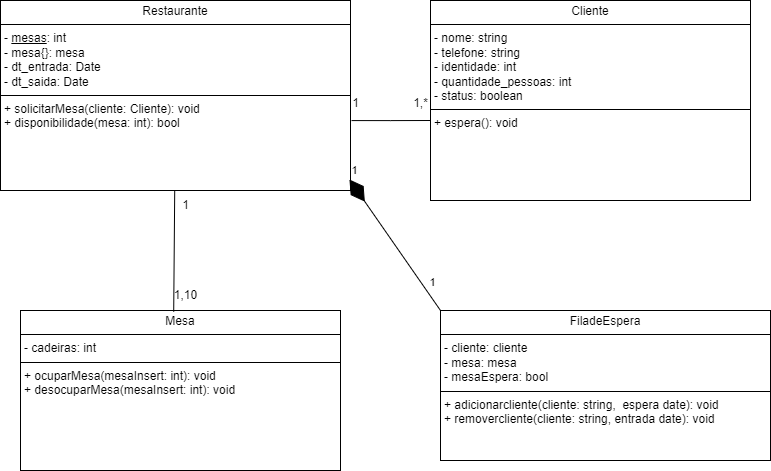

The diagram above was exported from draw.io. Its source (the exported page's mxGraphModel, read from the mxfile embedded in the PNG):
<mxGraphModel dx="1120" dy="434" grid="1" gridSize="10" guides="1" tooltips="1" connect="1" arrows="1" fold="1" page="1" pageScale="1" pageWidth="827" pageHeight="1169" math="0" shadow="0">
  <root>
    <mxCell id="0" />
    <mxCell id="1" parent="0" />
    <mxCell id="-Egdqlwna0PE1YOnht5J-8" value="&lt;p style=&quot;margin:0px;margin-top:4px;text-align:center;&quot;&gt;Restaurante&lt;/p&gt;&lt;hr size=&quot;1&quot; style=&quot;border-style:solid;&quot;&gt;&lt;p style=&quot;margin:0px;margin-left:4px;&quot;&gt;- &lt;u&gt;mesas&lt;/u&gt;: int&lt;/p&gt;&lt;p style=&quot;margin:0px;margin-left:4px;&quot;&gt;- mesa{}: mesa&lt;/p&gt;&lt;p style=&quot;margin:0px;margin-left:4px;&quot;&gt;- dt_entrada: Date&lt;/p&gt;&lt;p style=&quot;margin:0px;margin-left:4px;&quot;&gt;- dt_saida: Date&lt;/p&gt;&lt;hr size=&quot;1&quot; style=&quot;border-style:solid;&quot;&gt;&lt;p style=&quot;margin:0px;margin-left:4px;&quot;&gt;+ solicitarMesa(cliente: Cliente): void&lt;br&gt;&lt;/p&gt;&lt;p style=&quot;margin:0px;margin-left:4px;&quot;&gt;+ disponibilidade(mesa: int): bool&lt;br&gt;&lt;/p&gt;" style="verticalAlign=top;align=left;overflow=fill;html=1;whiteSpace=wrap;" parent="1" vertex="1">
      <mxGeometry x="10" y="330" width="350" height="190" as="geometry" />
    </mxCell>
    <mxCell id="-Egdqlwna0PE1YOnht5J-10" value="&lt;p style=&quot;margin:0px;margin-top:4px;text-align:center;&quot;&gt;Cliente&lt;/p&gt;&lt;hr size=&quot;1&quot; style=&quot;border-style:solid;&quot;&gt;&lt;p style=&quot;margin:0px;margin-left:4px;&quot;&gt;- nome: string&lt;/p&gt;&lt;p style=&quot;margin:0px;margin-left:4px;&quot;&gt;- telefone: string&lt;/p&gt;&lt;p style=&quot;margin:0px;margin-left:4px;&quot;&gt;- identidade: int&lt;/p&gt;&lt;p style=&quot;margin:0px;margin-left:4px;&quot;&gt;- quantidade_pessoas: int&lt;/p&gt;&lt;p style=&quot;margin:0px;margin-left:4px;&quot;&gt;- status: boolean&lt;/p&gt;&lt;hr size=&quot;1&quot; style=&quot;border-style:solid;&quot;&gt;&lt;p style=&quot;margin:0px;margin-left:4px;&quot;&gt;&lt;span style=&quot;background-color: initial;&quot;&gt;+ espera(): void&lt;/span&gt;&lt;br&gt;&lt;/p&gt;" style="verticalAlign=top;align=left;overflow=fill;html=1;whiteSpace=wrap;" parent="1" vertex="1">
      <mxGeometry x="440" y="330" width="320" height="200" as="geometry" />
    </mxCell>
    <mxCell id="-Egdqlwna0PE1YOnht5J-11" value="&lt;p style=&quot;margin:0px;margin-top:4px;text-align:center;&quot;&gt;FiladeEspera&lt;/p&gt;&lt;hr size=&quot;1&quot; style=&quot;border-style:solid;&quot;&gt;&lt;p style=&quot;margin:0px;margin-left:4px;&quot;&gt;&lt;span style=&quot;background-color: initial;&quot;&gt;- cliente: cliente&lt;/span&gt;&lt;/p&gt;&lt;p style=&quot;margin:0px;margin-left:4px;&quot;&gt;&lt;span style=&quot;background-color: initial;&quot;&gt;- mesa: mesa&lt;/span&gt;&lt;/p&gt;&lt;p style=&quot;margin:0px;margin-left:4px;&quot;&gt;&lt;span style=&quot;background-color: initial;&quot;&gt;- mesaEspera: bool&lt;/span&gt;&lt;br&gt;&lt;/p&gt;&lt;hr size=&quot;1&quot; style=&quot;border-style:solid;&quot;&gt;&lt;p style=&quot;margin:0px;margin-left:4px;&quot;&gt;+ adicionarcliente(cliente: string,&amp;nbsp; espera date): void&lt;/p&gt;&lt;p style=&quot;margin:0px;margin-left:4px;&quot;&gt;+ removercliente(cliente: string, entrada date): void&lt;/p&gt;" style="verticalAlign=top;align=left;overflow=fill;html=1;whiteSpace=wrap;" parent="1" vertex="1">
      <mxGeometry x="450" y="640" width="330" height="150" as="geometry" />
    </mxCell>
    <mxCell id="nzQrTbOz2uJRqtjqMi3q-11" value="" style="endArrow=none;html=1;edgeStyle=orthogonalEdgeStyle;rounded=0;entryX=-0.011;entryY=0.42;entryDx=0;entryDy=0;entryPerimeter=0;exitX=1.003;exitY=0.632;exitDx=0;exitDy=0;exitPerimeter=0;" parent="1" edge="1" source="-Egdqlwna0PE1YOnht5J-8">
      <mxGeometry relative="1" as="geometry">
        <mxPoint x="320" y="440" as="sourcePoint" />
        <mxPoint x="440.004" y="450" as="targetPoint" />
      </mxGeometry>
    </mxCell>
    <mxCell id="nzQrTbOz2uJRqtjqMi3q-14" value="1" style="text;html=1;align=center;verticalAlign=middle;resizable=0;points=[];autosize=1;strokeColor=none;fillColor=none;" parent="1" vertex="1">
      <mxGeometry x="350" y="418" width="30" height="30" as="geometry" />
    </mxCell>
    <mxCell id="nzQrTbOz2uJRqtjqMi3q-16" value="1,*" style="text;html=1;align=center;verticalAlign=middle;resizable=0;points=[];autosize=1;strokeColor=none;fillColor=none;" parent="1" vertex="1">
      <mxGeometry x="410" y="418" width="40" height="30" as="geometry" />
    </mxCell>
    <mxCell id="8Axnwe4chG9eEye8wfLH-5" value="&lt;p style=&quot;margin:0px;margin-top:4px;text-align:center;&quot;&gt;Mesa&lt;/p&gt;&lt;hr size=&quot;1&quot; style=&quot;border-style:solid;&quot;&gt;&lt;p style=&quot;margin:0px;margin-left:4px;&quot;&gt;- cadeiras: int&lt;/p&gt;&lt;hr size=&quot;1&quot; style=&quot;border-style:solid;&quot;&gt;&lt;p style=&quot;margin: 0px 0px 0px 4px;&quot;&gt;+ ocuparMesa(mesaInsert: int): void&lt;/p&gt;&lt;p style=&quot;margin: 0px 0px 0px 4px;&quot;&gt;+ desocuparMesa(mesaInsert: int): void&lt;/p&gt;&lt;p style=&quot;margin: 0px 0px 0px 4px;&quot;&gt;&lt;br&gt;&lt;/p&gt;" style="verticalAlign=top;align=left;overflow=fill;html=1;whiteSpace=wrap;" parent="1" vertex="1">
      <mxGeometry x="30" y="640" width="320" height="160" as="geometry" />
    </mxCell>
    <mxCell id="8Axnwe4chG9eEye8wfLH-6" value="" style="endArrow=diamondThin;endFill=1;endSize=24;html=1;rounded=0;exitX=0;exitY=0;exitDx=0;exitDy=0;entryX=0.997;entryY=0.942;entryDx=0;entryDy=0;entryPerimeter=0;" parent="1" source="-Egdqlwna0PE1YOnht5J-11" target="-Egdqlwna0PE1YOnht5J-8" edge="1">
      <mxGeometry width="160" relative="1" as="geometry">
        <mxPoint x="528.06" y="635" as="sourcePoint" />
        <mxPoint x="331.9488888888889" y="560" as="targetPoint" />
        <Array as="points" />
      </mxGeometry>
    </mxCell>
    <mxCell id="8Axnwe4chG9eEye8wfLH-8" value="1" style="edgeLabel;html=1;align=center;verticalAlign=middle;resizable=0;points=[];" parent="8Axnwe4chG9eEye8wfLH-6" connectable="0" vertex="1">
      <mxGeometry x="0.7167" relative="1" as="geometry">
        <mxPoint x="-8" y="-28" as="offset" />
      </mxGeometry>
    </mxCell>
    <mxCell id="8Axnwe4chG9eEye8wfLH-9" value="1" style="edgeLabel;html=1;align=center;verticalAlign=middle;resizable=0;points=[];" parent="8Axnwe4chG9eEye8wfLH-6" connectable="0" vertex="1">
      <mxGeometry x="-0.8" relative="1" as="geometry">
        <mxPoint x="1" y="-15" as="offset" />
      </mxGeometry>
    </mxCell>
    <mxCell id="3hiBkbWxYVhsoGaQWmcr-2" value="" style="endArrow=none;html=1;rounded=0;exitX=0.264;exitY=1.043;exitDx=0;exitDy=0;exitPerimeter=0;" parent="1" source="3hiBkbWxYVhsoGaQWmcr-5" target="-Egdqlwna0PE1YOnht5J-8" edge="1">
      <mxGeometry width="50" height="50" relative="1" as="geometry">
        <mxPoint x="180" y="643" as="sourcePoint" />
        <mxPoint x="440" y="500" as="targetPoint" />
        <Array as="points" />
      </mxGeometry>
    </mxCell>
    <mxCell id="3hiBkbWxYVhsoGaQWmcr-3" value="1" style="text;html=1;align=center;verticalAlign=middle;resizable=0;points=[];autosize=1;strokeColor=none;fillColor=none;" parent="1" vertex="1">
      <mxGeometry x="180" y="520" width="30" height="30" as="geometry" />
    </mxCell>
    <mxCell id="3hiBkbWxYVhsoGaQWmcr-5" value="1,10" style="text;html=1;align=center;verticalAlign=middle;resizable=0;points=[];autosize=1;strokeColor=none;fillColor=none;" parent="1" vertex="1">
      <mxGeometry x="170" y="610" width="50" height="30" as="geometry" />
    </mxCell>
  </root>
</mxGraphModel>